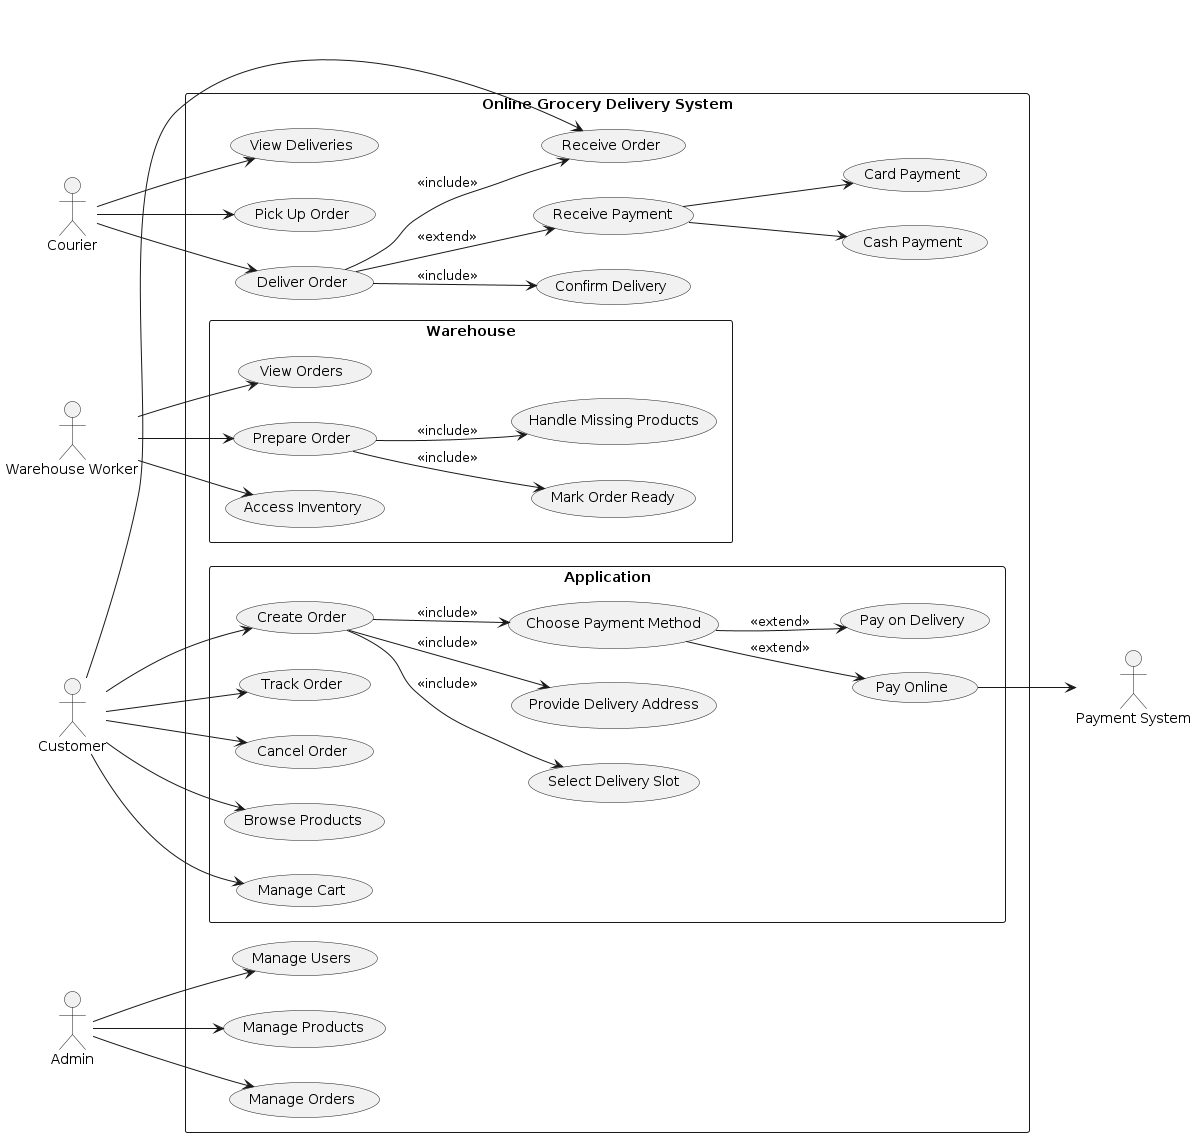

The diagram above was rendered by PlantUML. Its source (embedded in the PNG):
@startuml
left to right direction
skinparam packageStyle rectangle

actor Customer
actor Courier
actor "Warehouse Worker" as Worker
actor Admin
actor "Payment System" as Payment

rectangle "Online Grocery Delivery System" {

  ' -------- APPLICATION --------
  package "Application" {

    Customer --> (Browse Products)
    Customer --> (Manage Cart)
    Customer --> (Create Order)
    Customer --> (Track Order)
    Customer --> (Cancel Order)

    (Create Order) --> (Select Delivery Slot) : <<include>>
    (Create Order) --> (Provide Delivery Address) : <<include>>
    (Create Order) --> (Choose Payment Method) : <<include>>

    (Choose Payment Method) --> (Pay Online) : <<extend>>
    (Choose Payment Method) --> (Pay on Delivery) : <<extend>>

    (Pay Online) --> Payment
  }

  ' -------- WAREHOUSE --------
  package "Warehouse" {

    Worker --> (View Orders)
    Worker --> (Prepare Order)
    Worker --> (Access Inventory)

    (Prepare Order) --> (Handle Missing Products) : <<include>>
    (Prepare Order) --> (Mark Order Ready) : <<include>>
  }

  ' -------- DELIVERY --------

  Courier --> (View Deliveries)
  Courier --> (Pick Up Order)
  Courier --> (Deliver Order)

  (Deliver Order) --> (Confirm Delivery) : <<include>>
  (Deliver Order) --> (Receive Payment) : <<extend>>
  (Deliver Order) --> (Receive Order) : <<include>>

  Customer --> (Receive Order)

  (Receive Payment) --> (Cash Payment)
  (Receive Payment) --> (Card Payment)

  ' -------- ADMIN --------

  Admin --> (Manage Users)
  Admin --> (Manage Products)
  Admin --> (Manage Orders)
}
@enduml